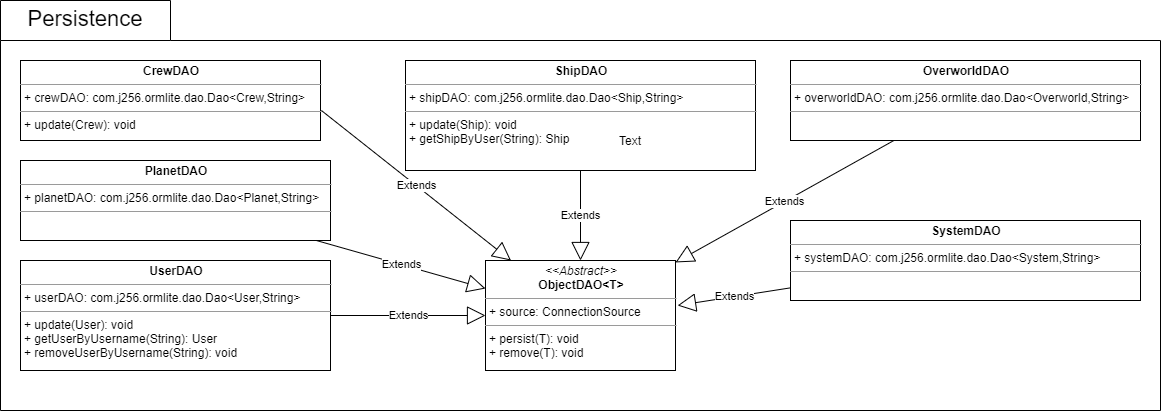

The diagram above was exported from draw.io. Its source (the exported page's mxGraphModel, read from the mxfile embedded in the PNG):
<mxGraphModel dx="2272" dy="751" grid="1" gridSize="10" guides="1" tooltips="1" connect="1" arrows="1" fold="1" page="1" pageScale="1" pageWidth="850" pageHeight="1100" math="0" shadow="0">
  <root>
    <mxCell id="0" />
    <mxCell id="1" parent="0" />
    <mxCell id="2" value="" style="shape=folder;fontStyle=1;spacingTop=10;tabWidth=170;tabHeight=40;tabPosition=left;html=1;" vertex="1" parent="1">
      <mxGeometry x="-150" y="70" width="1160" height="410" as="geometry" />
    </mxCell>
    <mxCell id="3" value="&lt;p style=&quot;margin: 0px ; margin-top: 4px ; text-align: center&quot;&gt;&lt;i&gt;&amp;lt;&amp;lt;Abstract&amp;gt;&amp;gt;&lt;/i&gt;&lt;br&gt;&lt;b&gt;ObjectDAO&amp;lt;T&amp;gt;&lt;/b&gt;&lt;/p&gt;&lt;hr size=&quot;1&quot;&gt;&lt;p style=&quot;margin: 0px ; margin-left: 4px&quot;&gt;+ source: ConnectionSource&lt;/p&gt;&lt;hr size=&quot;1&quot;&gt;&lt;p style=&quot;margin: 0px ; margin-left: 4px&quot;&gt;+ persist(T): void&lt;/p&gt;&lt;p style=&quot;margin: 0px ; margin-left: 4px&quot;&gt;+ remove(T): void&lt;/p&gt;" style="verticalAlign=top;align=left;overflow=fill;fontSize=12;fontFamily=Helvetica;html=1;" vertex="1" parent="1">
      <mxGeometry x="335" y="330" width="190" height="110" as="geometry" />
    </mxCell>
    <mxCell id="4" value="&lt;p style=&quot;margin: 0px ; margin-top: 4px ; text-align: center&quot;&gt;&lt;b&gt;CrewDAO&lt;/b&gt;&lt;/p&gt;&lt;hr size=&quot;1&quot;&gt;&lt;p style=&quot;margin: 0px ; margin-left: 4px&quot;&gt;+ crewDAO: com.j256.ormlite.dao.Dao&amp;lt;Crew,String&amp;gt;&amp;nbsp;&lt;/p&gt;&lt;hr size=&quot;1&quot;&gt;&lt;p style=&quot;margin: 0px ; margin-left: 4px&quot;&gt;+ update(Crew): void&lt;/p&gt;" style="verticalAlign=top;align=left;overflow=fill;fontSize=12;fontFamily=Helvetica;html=1;" vertex="1" parent="1">
      <mxGeometry x="-130" y="130" width="300" height="80" as="geometry" />
    </mxCell>
    <mxCell id="5" value="&lt;p style=&quot;margin: 0px ; margin-top: 4px ; text-align: center&quot;&gt;&lt;b&gt;OverworldDAO&lt;/b&gt;&lt;/p&gt;&lt;hr size=&quot;1&quot;&gt;&lt;p style=&quot;margin: 0px ; margin-left: 4px&quot;&gt;+ overworldDAO: com.j256.ormlite.dao.Dao&amp;lt;Overworld,String&amp;gt;&amp;nbsp;&lt;/p&gt;&lt;hr size=&quot;1&quot;&gt;&lt;p style=&quot;margin: 0px ; margin-left: 4px&quot;&gt;&lt;br&gt;&lt;/p&gt;" style="verticalAlign=top;align=left;overflow=fill;fontSize=12;fontFamily=Helvetica;html=1;" vertex="1" parent="1">
      <mxGeometry x="640" y="130" width="350" height="80" as="geometry" />
    </mxCell>
    <mxCell id="6" value="&lt;p style=&quot;margin: 0px ; margin-top: 4px ; text-align: center&quot;&gt;&lt;b&gt;PlanetDAO&lt;/b&gt;&lt;/p&gt;&lt;hr size=&quot;1&quot;&gt;&lt;p style=&quot;margin: 0px ; margin-left: 4px&quot;&gt;+ planetDAO: com.j256.ormlite.dao.Dao&amp;lt;Planet,String&amp;gt;&amp;nbsp;&lt;/p&gt;&lt;hr size=&quot;1&quot;&gt;&lt;p style=&quot;margin: 0px ; margin-left: 4px&quot;&gt;&lt;br&gt;&lt;/p&gt;" style="verticalAlign=top;align=left;overflow=fill;fontSize=12;fontFamily=Helvetica;html=1;" vertex="1" parent="1">
      <mxGeometry x="-130" y="230" width="310" height="80" as="geometry" />
    </mxCell>
    <mxCell id="7" value="&lt;p style=&quot;margin: 0px ; margin-top: 4px ; text-align: center&quot;&gt;&lt;b&gt;ShipDAO&lt;/b&gt;&lt;/p&gt;&lt;hr size=&quot;1&quot;&gt;&lt;p style=&quot;margin: 0px ; margin-left: 4px&quot;&gt;+ shipDAO: com.j256.ormlite.dao.Dao&amp;lt;Ship,String&amp;gt;&amp;nbsp;&lt;/p&gt;&lt;hr size=&quot;1&quot;&gt;&lt;p style=&quot;margin: 0px ; margin-left: 4px&quot;&gt;+ update(Ship): void&lt;/p&gt;&lt;p style=&quot;margin: 0px ; margin-left: 4px&quot;&gt;+ getShipByUser(String): Ship&lt;/p&gt;" style="verticalAlign=top;align=left;overflow=fill;fontSize=12;fontFamily=Helvetica;html=1;" vertex="1" parent="1">
      <mxGeometry x="255" y="130" width="350" height="110" as="geometry" />
    </mxCell>
    <mxCell id="8" value="&lt;p style=&quot;margin: 0px ; margin-top: 4px ; text-align: center&quot;&gt;&lt;b&gt;SystemDAO&lt;/b&gt;&lt;/p&gt;&lt;hr size=&quot;1&quot;&gt;&lt;p style=&quot;margin: 0px ; margin-left: 4px&quot;&gt;+ systemDAO: com.j256.ormlite.dao.Dao&amp;lt;System,String&amp;gt;&amp;nbsp;&lt;/p&gt;&lt;hr size=&quot;1&quot;&gt;&lt;p style=&quot;margin: 0px ; margin-left: 4px&quot;&gt;&lt;br&gt;&lt;/p&gt;" style="verticalAlign=top;align=left;overflow=fill;fontSize=12;fontFamily=Helvetica;html=1;" vertex="1" parent="1">
      <mxGeometry x="640" y="290" width="350" height="80" as="geometry" />
    </mxCell>
    <mxCell id="9" value="&lt;p style=&quot;margin: 0px ; margin-top: 4px ; text-align: center&quot;&gt;&lt;b&gt;UserDAO&lt;/b&gt;&lt;/p&gt;&lt;hr size=&quot;1&quot;&gt;&lt;p style=&quot;margin: 0px ; margin-left: 4px&quot;&gt;+ userDAO: com.j256.ormlite.dao.Dao&amp;lt;User,String&amp;gt;&amp;nbsp;&lt;/p&gt;&lt;hr size=&quot;1&quot;&gt;&lt;p style=&quot;margin: 0px ; margin-left: 4px&quot;&gt;+ update(User): void&lt;/p&gt;&lt;p style=&quot;margin: 0px ; margin-left: 4px&quot;&gt;+ getUserByUsername(String): User&lt;/p&gt;&lt;p style=&quot;margin: 0px ; margin-left: 4px&quot;&gt;+ removeUserByUsername(String): void&lt;/p&gt;" style="verticalAlign=top;align=left;overflow=fill;fontSize=12;fontFamily=Helvetica;html=1;" vertex="1" parent="1">
      <mxGeometry x="-130" y="330" width="310" height="110" as="geometry" />
    </mxCell>
    <mxCell id="10" value="Extends" style="endArrow=block;endSize=16;endFill=0;html=1;" edge="1" source="7" target="3" parent="1">
      <mxGeometry width="160" relative="1" as="geometry">
        <mxPoint x="420" y="260" as="sourcePoint" />
        <mxPoint x="580" y="260" as="targetPoint" />
      </mxGeometry>
    </mxCell>
    <mxCell id="11" value="Extends" style="endArrow=block;endSize=16;endFill=0;html=1;exitX=1.003;exitY=0.625;exitDx=0;exitDy=0;exitPerimeter=0;" edge="1" source="4" target="3" parent="1">
      <mxGeometry width="160" relative="1" as="geometry">
        <mxPoint x="290" y="280" as="sourcePoint" />
        <mxPoint x="290" y="370" as="targetPoint" />
      </mxGeometry>
    </mxCell>
    <mxCell id="12" value="Extends" style="endArrow=block;endSize=16;endFill=0;html=1;" edge="1" source="6" target="3" parent="1">
      <mxGeometry width="160" relative="1" as="geometry">
        <mxPoint x="450" y="260" as="sourcePoint" />
        <mxPoint x="450" y="350" as="targetPoint" />
      </mxGeometry>
    </mxCell>
    <mxCell id="13" value="Extends" style="endArrow=block;endSize=16;endFill=0;html=1;" edge="1" source="9" target="3" parent="1">
      <mxGeometry width="160" relative="1" as="geometry">
        <mxPoint x="460" y="270" as="sourcePoint" />
        <mxPoint x="460" y="360" as="targetPoint" />
      </mxGeometry>
    </mxCell>
    <mxCell id="14" value="Extends" style="endArrow=block;endSize=16;endFill=0;html=1;" edge="1" source="5" target="3" parent="1">
      <mxGeometry width="160" relative="1" as="geometry">
        <mxPoint x="470" y="280" as="sourcePoint" />
        <mxPoint x="470" y="370" as="targetPoint" />
      </mxGeometry>
    </mxCell>
    <mxCell id="15" value="Extends" style="endArrow=block;endSize=16;endFill=0;html=1;entryX=1.011;entryY=0.409;entryDx=0;entryDy=0;entryPerimeter=0;" edge="1" source="8" target="3" parent="1">
      <mxGeometry width="160" relative="1" as="geometry">
        <mxPoint x="480" y="290" as="sourcePoint" />
        <mxPoint x="480" y="380" as="targetPoint" />
      </mxGeometry>
    </mxCell>
    <mxCell id="16" value="Text" style="text;html=1;strokeColor=none;fillColor=none;align=center;verticalAlign=middle;whiteSpace=wrap;rounded=0;" vertex="1" parent="1">
      <mxGeometry x="460" y="200" width="40" height="20" as="geometry" />
    </mxCell>
    <mxCell id="17" value="&lt;p style=&quot;line-height: 120%&quot;&gt;&lt;font style=&quot;font-size: 22px&quot;&gt;Persistence&lt;/font&gt;&lt;/p&gt;" style="text;html=1;strokeColor=none;fillColor=none;align=center;verticalAlign=middle;whiteSpace=wrap;rounded=0;" vertex="1" parent="1">
      <mxGeometry x="-150" y="80" width="170" height="20" as="geometry" />
    </mxCell>
  </root>
</mxGraphModel>